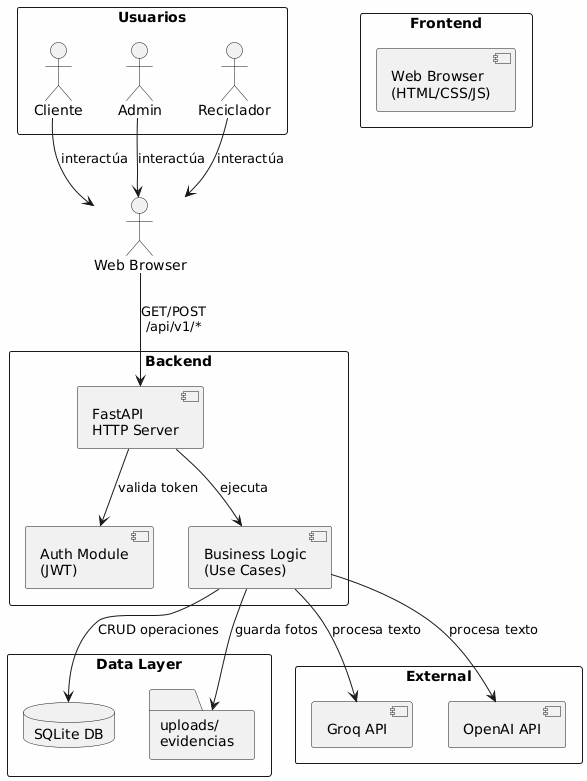

The diagram above was rendered by PlantUML. Its source (embedded in the PNG):
@startuml
!define DIRECTION top to bottom
skinparam backgroundColor #FEFEFE

rectangle "Usuarios" {
    actor Cliente
    actor Admin
    actor Reciclador
}

rectangle "Frontend" {
    component "Web Browser\n(HTML/CSS/JS)"
}

rectangle "Backend" {
    component "FastAPI\nHTTP Server"
    component "Auth Module\n(JWT)"
    component "Business Logic\n(Use Cases)"
}

rectangle "Data Layer" {
    database "SQLite DB"
    folder "uploads/\nevidencias"
}

rectangle "External" {
    component "Groq API"
    component "OpenAI API"
}

Cliente --> "Web Browser" : interactúa
Admin --> "Web Browser" : interactúa
Reciclador --> "Web Browser" : interactúa

"Web Browser" --> "FastAPI\nHTTP Server" : GET/POST\n/api/v1/*

"FastAPI\nHTTP Server" --> "Auth Module\n(JWT)" : valida token

"FastAPI\nHTTP Server" --> "Business Logic\n(Use Cases)" : ejecuta

"Business Logic\n(Use Cases)" --> "SQLite DB" : CRUD operaciones

"Business Logic\n(Use Cases)" --> "uploads/\nevidencias" : guarda fotos

"Business Logic\n(Use Cases)" --> "Groq API" : procesa texto
"Business Logic\n(Use Cases)" --> "OpenAI API" : procesa texto
@enduml